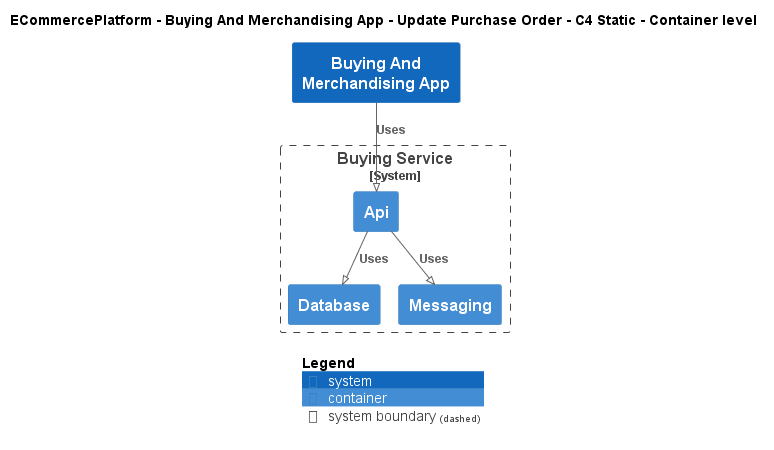

The diagram above was rendered by PlantUML. Its source (embedded in the PNG):
@startuml
!pragma layout smetana
!include ..\..\..\..\..\.c4s\C4_Container.puml

AddElementTag("c4interflow:lifecycle:new", $bgColor=green, $fontColor=#ffffff, $borderColor=green, $shadowing="False")
AddElementTag("c4interflow:lifecycle:changed", $bgColor=orange, $fontColor=#ffffff, $borderColor=orange, $shadowing="False")
AddElementTag("c4interflow:lifecycle:removed", $bgColor=red, $fontColor=#ffffff, $borderColor=red, $shadowing="False")

AddRelTag("c4interflow:lifecycle:new", $textColor=green, $lineColor=green)
AddRelTag("c4interflow:lifecycle:changed", $textColor=orange, $lineColor=orange)
AddRelTag("c4interflow:lifecycle:removed", $textColor=red, $lineColor=red)

SHOW_PERSON_PORTRAIT()
LAYOUT_TOP_DOWN()

skinparam linetype polyline

title ECommercePlatform - Buying And Merchandising App - Update Purchase Order - C4 Static - Container level

System(ECommercePlatform.SoftwareSystems.BuyingAndMerchandisingApp, "Buying And Merchandising App", "")

System_Boundary(ECommercePlatform.SoftwareSystems.BuyingService, "Buying Service") {
    Container(ECommercePlatform.SoftwareSystems.BuyingService.Containers.Api, "Api", "", "")
    Container(ECommercePlatform.SoftwareSystems.BuyingService.Containers.Database, "Database", "", "")
    Container(ECommercePlatform.SoftwareSystems.BuyingService.Containers.Messaging, "Messaging", "", "")
}

Rel(ECommercePlatform.SoftwareSystems.BuyingAndMerchandisingApp, ECommercePlatform.SoftwareSystems.BuyingService.Containers.Api, "Uses")
Rel(ECommercePlatform.SoftwareSystems.BuyingService.Containers.Api, ECommercePlatform.SoftwareSystems.BuyingService.Containers.Database, "Uses")
Rel(ECommercePlatform.SoftwareSystems.BuyingService.Containers.Api, ECommercePlatform.SoftwareSystems.BuyingService.Containers.Messaging, "Uses")


SHOW_LEGEND()
@enduml